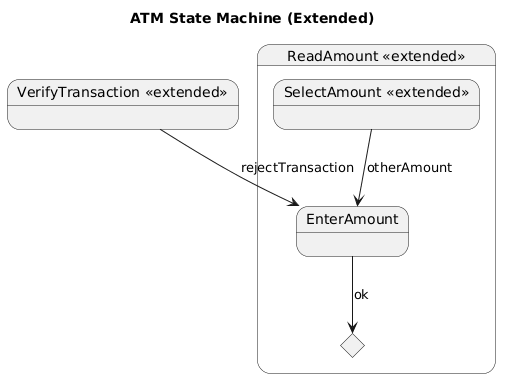

The diagram above was rendered by PlantUML. Its source (embedded in the PNG):
@startuml
title ATM State Machine (Extended)

state "ReadAmount <<extended>>" as ReadAmount {

  state "SelectAmount <<extended>>" as SelectAmount
  state EnterAmount
  state E <<choice>>

  SelectAmount --> EnterAmount : otherAmount
  EnterAmount --> E : ok
}

state "VerifyTransaction <<extended>>" as VerifyTransaction

VerifyTransaction --> EnterAmount : rejectTransaction
@enduml